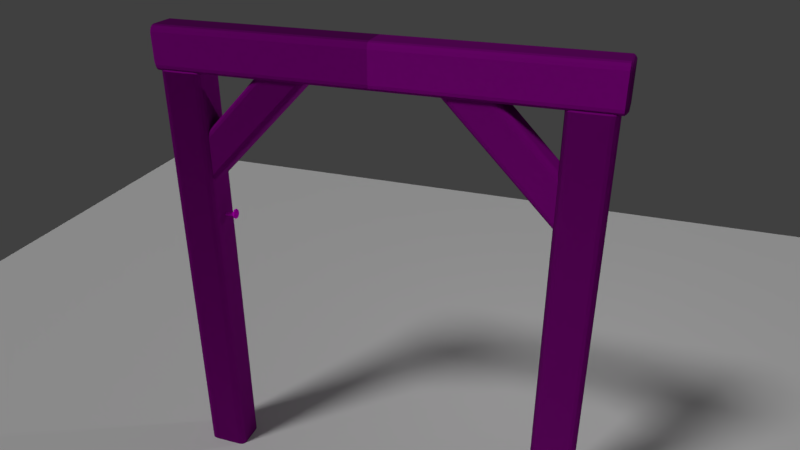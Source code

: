 # Source: beams.blend  (saved by Blender 2.79.0; exported with 4.5.12 LTS)
import bpy
from mathutils import Matrix  # noqa: F401  (used for matrix-valued properties, if any)

bpy.ops.wm.read_factory_settings(use_empty=True)
scene = bpy.context.scene
scene.name = 'Scene'

# ---- collections
col_collection_1 = bpy.data.collections.new('Collection 1'); scene.collection.children.link(col_collection_1)

# ---- images (referenced by path relative to the original .blend; pixels are not part of the script)
import os
ASSET_DIR = os.environ.get("B2B_ASSET_DIR", "")  # directory of the original .blend (textures are referenced by path, not embedded)
HERE = os.path.dirname(os.path.abspath(__file__))  # packed textures are extracted next to this script under _unpacked/

def load_image(name, relpath, width, height, colorspace="sRGB"):
    """Load a texture the original file referenced (path relative to the .blend, or extracted next to this script)."""
    p = next((c for c in (os.path.join(HERE, relpath), os.path.join(ASSET_DIR, relpath)) if relpath and os.path.exists(c)), "")
    if p:
        img = bpy.data.images.load(p, check_existing=True)
        img.name = name
    else:  # same state as the original file: an image datablock whose file is absent (Cycles renders it pink)
        img = bpy.data.images.new(name, width, height)
        img.source = "FILE"
        img.filepath = "//" + (relpath or name)
    img.colorspace_settings.name = colorspace
    return img
img_beams_woodtexture_jpg = load_image('beams_woodTexture.jpg', 'beams_woodTexture.jpg', 1024, 1024, 'sRGB')
img_beams_woodnormalmap_jpg = load_image('beams_woodNormalMap.jpg', 'beams_woodNormalMap.jpg', 1024, 1024, 'Non-Color')
img_beams_grungemap_jpg = load_image('beams_grungeMap.jpg', 'beams_grungeMap.jpg', 1024, 1024, 'Non-Color')
img_nail_metalnormalmap_jpg = load_image('nail_metalNormalMap.jpg', 'nail_metalNormalMap.jpg', 1024, 1024, 'Non-Color')
img_grunge2_jpg = load_image('Grunge2.jpg', 'Grunge2.jpg', 1024, 1024, 'sRGB')
img_nail_metaltexture_jpg = load_image('nail_metalTexture.jpg', 'nail_metalTexture.jpg', 1024, 1024, 'sRGB')
img_nail_rusttexture_jpg = load_image('nail_rustTexture.jpg', 'nail_rustTexture.jpg', 1024, 1024, 'sRGB')

# ---- materials (node trees are filled in below, after node groups)
mat_woodbeams = bpy.data.materials.new('WoodBeams')
mat_woodbeams.alpha_threshold = 0.0
mat_woodbeams.roughness = 0.5
mat_nailmetal = bpy.data.materials.new('NailMetal')
mat_nailmetal.alpha_threshold = 0.0
mat_nailmetal.roughness = 0.5

# ---- material node trees
mat_woodbeams.use_nodes = True; mat_woodbeams.node_tree.nodes.clear()
_N = mat_woodbeams.node_tree.nodes; _L = mat_woodbeams.node_tree.links
n0 = _N.new('ShaderNodeBsdfPrincipled'); n0.name = 'Principled BSDF'; n0.location = (-5, 378)
n0.width = 150
n0.subsurface_method = 'BURLEY'
n0.inputs[2].default_value = 1.0
n0.inputs[3].default_value = 1.45
n0.inputs[9].default_value = (1.0, 1.0, 1.0)
n0.inputs[13].default_value = 0.3
n1 = _N.new('ShaderNodeNormalMap'); n1.name = 'Normal Map'; n1.location = (-234, -66)
n1.inputs[0].default_value = 0.5
n2 = _N.new('ShaderNodeValToRGB'); n2.name = 'ColorRamp'; n2.location = (-244, 743)
while len(n2.color_ramp.elements) > 1: n2.color_ramp.elements.remove(n2.color_ramp.elements[-1])
n2.color_ramp.elements[0].position = 0.0; n2.color_ramp.elements[0].color = (0.0, 0.0, 0.0, 1.0)
_e = n2.color_ramp.elements.new(0.9); _e.color = (1.0, 1.0, 1.0, 1.0)
n3 = _N.new('ShaderNodeTexImage'); n3.name = 'Image Texture'; n3.location = (-523, 404)
n3.width = 140
n3.image = img_beams_woodtexture_jpg
n4 = _N.new('ShaderNodeTexImage'); n4.name = 'Image Texture.001'; n4.location = (-529, -44)
n4.width = 140
n4.image = img_beams_woodnormalmap_jpg
n5 = _N.new('ShaderNodeMixShader'); n5.name = 'Mix Shader'; n5.location = (371, 606)
n6 = _N.new('ShaderNodeOutputMaterial'); n6.name = 'Material Output.001'; n6.location = (699, 526)
n7 = _N.new('ShaderNodeTexImage'); n7.name = 'Image Texture.002'; n7.location = (-520, 742)
n7.width = 140
n7.image = img_beams_grungemap_jpg
_L.new(n3.outputs[0], n0.inputs[0])
_L.new(n1.outputs[0], n0.inputs[5])
_L.new(n4.outputs[0], n1.inputs[1])
_L.new(n7.outputs[0], n2.inputs[0])
_L.new(n2.outputs[0], n5.inputs[0])
_L.new(n0.outputs[0], n5.inputs[2])
_L.new(n5.outputs[0], n6.inputs[0])
n6.is_active_output = True
mat_nailmetal.use_nodes = True; mat_nailmetal.node_tree.nodes.clear()
_N = mat_nailmetal.node_tree.nodes; _L = mat_nailmetal.node_tree.links
n0 = _N.new('ShaderNodeMixShader'); n0.name = 'Mix Shader'; n0.location = (316, 363)
n0.inputs[0].default_value = 0.7
n1 = _N.new('ShaderNodeTexImage'); n1.name = 'Image Texture.001'; n1.location = (-617, -294)
n1.width = 140
n1.image = img_nail_metalnormalmap_jpg
n2 = _N.new('ShaderNodeNormalMap'); n2.name = 'Normal Map'; n2.location = (-342, -328)
n2.inputs[0].default_value = 0.5
n3 = _N.new('ShaderNodeBsdfDiffuse'); n3.name = 'Diffuse BSDF'; n3.location = (-2, 430)
n4 = _N.new('ShaderNodeTexImage'); n4.name = 'Image Texture.002'; n4.location = (-648, 27)
n4.width = 140
n4.image = img_grunge2_jpg
n5 = _N.new('ShaderNodeTexImage'); n5.name = 'Image Texture'; n5.location = (-581, 355)
n5.width = 140
n5.image = img_nail_metaltexture_jpg
n6 = _N.new('ShaderNodeBsdfPrincipled'); n6.name = 'Principled BSDF'; n6.location = (48, 163)
n6.width = 150
n6.subsurface_method = 'BURLEY'
n6.inputs[2].default_value = 0.6
n6.inputs[3].default_value = 1.45
n6.inputs[9].default_value = (1.0, 1.0, 1.0)
n6.inputs[13].default_value = 0.2
n7 = _N.new('ShaderNodeMix'); n7.name = 'Mix'; n7.location = (-303, 275)
n7.data_type = 'RGBA'
n7.blend_type = 'MULTIPLY'
n7.inputs[0].default_value = 0.7
n7.inputs[7].default_value = (0.001308, 0.001308, 0.001308, 1.0)
n8 = _N.new('ShaderNodeValToRGB'); n8.name = 'ColorRamp'; n8.location = (-359, 24)
n8.width = 244
while len(n8.color_ramp.elements) > 1: n8.color_ramp.elements.remove(n8.color_ramp.elements[-1])
n8.color_ramp.elements[0].position = 0.7098; n8.color_ramp.elements[0].color = (0.0, 0.0, 0.0, 1.0)
_e = n8.color_ramp.elements.new(1.0); _e.color = (0.501, 0.501, 0.501, 1.0)
n9 = _N.new('ShaderNodeTexImage'); n9.name = 'Image Texture.004'; n9.location = (-417, 705)
n9.width = 140
n9.image = img_beams_grungemap_jpg
n10 = _N.new('ShaderNodeValToRGB'); n10.name = 'ColorRamp.001'; n10.location = (-126, 691)
while len(n10.color_ramp.elements) > 1: n10.color_ramp.elements.remove(n10.color_ramp.elements[-1])
n10.color_ramp.elements[0].position = 0.3; n10.color_ramp.elements[0].color = (0.0, 0.0, 0.0, 1.0)
_e = n10.color_ramp.elements.new(0.6); _e.color = (1.0, 1.0, 1.0, 1.0)
n11 = _N.new('ShaderNodeMixShader'); n11.name = 'Mix Shader.001'; n11.location = (586, 590)
n12 = _N.new('ShaderNodeOutputMaterial'); n12.name = 'Material Output'; n12.location = (830, 517)
n13 = _N.new('ShaderNodeBsdfPrincipled'); n13.name = 'Principled BSDF.001'; n13.location = (57, 1287)
n13.width = 150
n13.subsurface_method = 'BURLEY'
n13.inputs[2].default_value = 1.0
n13.inputs[3].default_value = 1.45
n13.inputs[9].default_value = (1.0, 1.0, 1.0)
n13.inputs[13].default_value = 0.0
n14 = _N.new('ShaderNodeTexImage'); n14.name = 'Image Texture.003'; n14.location = (-264, 1311)
n14.width = 140
n14.image = img_nail_rusttexture_jpg
_L.new(n6.outputs[0], n0.inputs[2])
_L.new(n2.outputs[0], n6.inputs[5])
_L.new(n1.outputs[0], n2.inputs[1])
_L.new(n4.outputs[0], n8.inputs[0])
_L.new(n0.outputs[0], n11.inputs[2])
_L.new(n3.outputs[0], n0.inputs[1])
_L.new(n8.outputs[0], n3.inputs[0])
_L.new(n5.outputs[0], n7.inputs[6])
_L.new(n7.outputs[2], n6.inputs[0])
_L.new(n8.outputs[0], n6.inputs[1])
_L.new(n11.outputs[0], n12.inputs[0])
_L.new(n13.outputs[0], n11.inputs[1])
_L.new(n14.outputs[0], n13.inputs[0])
_L.new(n10.outputs[0], n11.inputs[0])
_L.new(n9.outputs[0], n10.inputs[0])
n12.is_active_output = True

# ---- world
world_world = bpy.data.worlds.new('World'); scene.world = world_world
world_world.color = (0.05088, 0.05088, 0.05088)
world_world.use_sun_shadow = False
world_world.sun_shadow_jitter_overblur = 0.0
world_world.cycles.sampling_method = 'MANUAL'

# ---- cameras
cam_camera = bpy.data.cameras.new('Camera')
cam_camera.clip_end = 100.0
cam_camera.lens = 30.0
cam_camera.sensor_width = 32.0
cam_camera.sensor_height = 18.0
cam_camera.ortho_scale = 7.314
cam_camera.dof.focus_distance = 0.0

# ---- lights
light_sun = bpy.data.lights.new('Sun', 'SUN')
light_sun.transmission_factor = 0.0
light_sun.angle = 0.1993
light_sun.energy = 1.0
light_sun.shadow_buffer_clip_start = 0.5
light_sun.shadow_soft_size = 0.1
light_sun.shadow_cascade_max_distance = 1000.0
light_lamp = bpy.data.lights.new('Lamp', 'POINT')
light_lamp.transmission_factor = 0.0
light_lamp.cutoff_distance = 30.0
light_lamp.energy = 100.0
light_lamp.shadow_buffer_clip_start = 1.001
light_lamp.shadow_soft_size = 0.1
light_lamp.shadow_maximum_resolution = 0.006
light_lamp.use_absolute_resolution = True

# ---- meshes
me_plane = bpy.data.meshes.new('Plane')
me_plane.from_pydata([(-1.0, -1.0, 0.0), (1.0, -1.0, 0.0), (-1.0, 1.0, 0.0), (1.0, 1.0, 0.0)], [], [(0, 1, 3, 2)])
me_plane.use_remesh_preserve_volume = False
me_plane.use_remesh_preserve_attributes = False
me_plane.use_mirror_vertex_groups = False
me_plane.update()
me_cunurbspath_001 = bpy.data.meshes.new('CUNurbsPath.001')
me_cunurbspath_001.from_pydata([(-1.567, 0.1908, 4.062), (-1.537, 0.1405, 4.062), (-1.537, -0.1405, 4.062), (-1.567, -0.1908, 4.062), (-1.596, -0.2, 4.062), (-1.937, 0.1405, 4.062), (-1.902, 0.1889, 4.074), (-1.922, 0.1684, 4.074), (-1.878, 0.2, 4.062), (-1.931, 0.1398, 4.074), (-1.598, -0.1923, 4.074), (-1.57, -0.1833, 4.074), (-1.541, -0.1342, 4.074), (-1.541, 0.1398, 4.074), (-1.878, -0.2, 4.062), (-1.931, -0.1342, 4.074), (-1.922, -0.1628, 4.074), (-1.57, 0.1889, 4.074), (-1.546, 0.1698, 0.0), (-1.596, -0.2, 0.0), (-1.907, -0.1908, 0.0), (-1.596, 0.2, 0.0), (-1.546, -0.1698, 0.0), (-1.537, 0.1405, 0.0), (-1.567, 0.1908, 0.0), (-1.567, -0.1908, 0.0), (-1.537, -0.1405, 0.0), (-1.928, -0.1698, 0.0), (-1.937, -0.1405, 0.0), (-1.907, 0.1908, 0.0), (-1.878, -0.2, 0.0), (-1.937, 0.1405, 0.0), (-1.928, 0.1698, 0.0), (-1.878, 0.2, 0.0), (-1.596, 0.2, 4.062), (-1.546, 0.1698, 4.062), (-1.546, -0.1698, 4.062), (-1.907, -0.1908, 4.062), (-1.928, -0.1698, 4.062), (-1.937, -0.1405, 4.062), (-1.928, 0.1698, 4.062), (-1.907, 0.1908, 4.062), (-1.902, -0.1833, 4.074), (-1.55, -0.1628, 4.074), (-1.55, 0.1684, 4.074), (-1.598, 0.1979, 4.074), (-1.873, -0.1923, 4.074), (-1.873, 0.1979, 4.074)], [], [(41, 8, 47, 6), (36, 3, 11, 43), (5, 40, 7, 9), (21, 34, 8, 33), (24, 0, 34, 21), (18, 35, 0, 24), (23, 1, 35, 18), (26, 2, 1, 23), (22, 36, 2, 26), (25, 3, 36, 22), (19, 4, 3, 25), (30, 14, 4, 19), (20, 37, 14, 30), (27, 38, 37, 20), (28, 39, 38, 27), (31, 5, 39, 28), (32, 40, 5, 31), (29, 41, 40, 32), (33, 8, 41, 29), (38, 39, 15, 16), (14, 37, 42, 46), (1, 2, 12, 13), (4, 14, 46, 10), (35, 1, 13, 44), (40, 41, 6, 7), (34, 0, 17, 45), (3, 4, 10, 11), (39, 5, 9, 15), (46, 42, 16, 15, 9, 7, 6, 47, 45, 17, 44, 13, 12, 43, 11, 10), (0, 35, 44, 17), (37, 38, 16, 42), (2, 36, 43, 12), (8, 34, 45, 47), (27, 20, 30, 19, 25, 22, 26, 23, 18, 24, 21, 33, 29, 32, 31, 28)])
_uv = me_cunurbspath_001.uv_layers.new(name='UVMap')
_uv.uv.foreach_set('vector', [2.386, 2.128, 2.386, 2.052, 2.386, 2.052, 2.386, 2.128, 2.387, 1.146, 2.386, 1.071, 2.386, 1.071, 2.387, 1.146, 2.387, 0.1654, 2.387, 0.08956, 2.387, 0.08956, 2.387, 0.1654, 0.0002669, 1.736, 2.387, 1.75, 2.386, 2.052, -0.0002618, 2.038, 0.0001038, 1.661, 2.387, 1.674, 2.387, 1.75, 0.0002669, 1.736, -6.345e-05, 1.585, 2.386, 1.599, 2.387, 1.674, 0.0001038, 1.661, -0.0002262, 1.509, 2.386, 1.523, 2.386, 1.599, -6.345e-05, 1.585, 0.0003007, 1.208, 2.387, 1.222, 2.386, 1.523, -0.0002262, 1.509, 0.000138, 1.133, 2.387, 1.146, 2.387, 1.222, 0.0003007, 1.208, -2.919e-05, 1.057, 2.386, 1.071, 2.387, 1.146, 0.000138, 1.133, -0.000192, 0.981, 2.386, 0.9949, 2.386, 1.071, -2.919e-05, 1.057, 0.0003368, 0.6794, 2.387, 0.6933, 2.386, 0.9949, -0.000192, 0.981, 0.0001737, 0.6036, 2.387, 0.6174, 2.387, 0.6933, 0.0003368, 0.6794, 6.301e-06, 0.5278, 2.387, 0.5416, 2.387, 0.6174, 0.0001737, 0.6036, -0.0001562, 0.452, 2.386, 0.4658, 2.387, 0.5416, 6.301e-06, 0.5278, 0.0003708, 0.1515, 2.387, 0.1654, 2.386, 0.4658, -0.0001562, 0.452, 0.0002082, 0.07569, 2.387, 0.08956, 2.387, 0.1654, 0.0003708, 0.1515, 4.096e-05, -0.0001149, 2.387, 0.01375, 2.387, 0.08956, 0.0002082, 0.07569, -0.0002618, 2.038, 2.386, 2.052, 2.386, 2.128, -9.894e-05, 2.114, 2.387, 0.5416, 2.386, 0.4658, 2.386, 0.4658, 2.387, 0.5416, 2.387, 0.6933, 2.387, 0.6174, 2.387, 0.6174, 2.387, 0.6933, 2.386, 1.523, 2.387, 1.222, 2.387, 1.222, 2.386, 1.523, 2.386, 0.9949, 2.387, 0.6933, 2.387, 0.6933, 2.386, 0.9949, 2.386, 1.599, 2.386, 1.523, 2.386, 1.523, 2.386, 1.599, 2.387, 0.08956, 2.387, 0.01375, 2.387, 0.01375, 2.387, 0.08956, 2.387, 1.75, 2.387, 1.674, 2.387, 1.674, 2.387, 1.75, 2.386, 1.071, 2.386, 0.9949, 2.386, 0.9949, 2.386, 1.071, 2.386, 0.4658, 2.387, 0.1654, 2.387, 0.1654, 2.386, 0.4658, 0.3837, -0.07408, 0.3792, -0.0382, 0.3692, -0.01255, 0.3552, -0.001406, 0.2206, -0.001407, 0.2066, -0.01255, 0.1965, -0.0382, 0.1921, -0.07408, 0.1921, -0.4216, 0.1965, -0.4575, 0.2066, -0.4831, 0.2206, -0.4943, 0.3552, -0.4943, 0.3692, -0.4831, 0.3792, -0.4575, 0.3837, -0.4216, 2.387, 1.674, 2.386, 1.599, 2.386, 1.599, 2.387, 1.674, 2.387, 0.6174, 2.387, 0.5416, 2.387, 0.5416, 2.387, 0.6174, 2.387, 1.222, 2.387, 1.146, 2.387, 1.146, 2.387, 1.222, 2.386, 2.052, 2.387, 1.75, 2.387, 1.75, 2.386, 2.052, 0.01484, -0.01255, 0.004781, -0.0382, 0.0003576, -0.07408, 0.0003577, -0.4216, 0.004781, -0.4575, 0.01484, -0.4831, 0.02886, -0.4943, 0.1634, -0.4943, 0.1774, -0.4831, 0.1875, -0.4575, 0.1919, -0.4216, 0.1919, -0.07408, 0.1875, -0.0382, 0.1774, -0.01255, 0.1634, -0.001406, 0.02886, -0.001408])
me_cunurbspath_001.materials.append(mat_woodbeams)
me_cunurbspath_001.use_remesh_preserve_volume = False
me_cunurbspath_001.use_remesh_preserve_attributes = False
me_cunurbspath_001.use_mirror_vertex_groups = False
me_cunurbspath_001.auto_texspace = False
me_cunurbspath_001.update()
me_cunurbspath_002 = bpy.data.meshes.new('CUNurbsPath.002')
me_cunurbspath_002.from_pydata([(-0.7852, -0.1606, 0.621), (-0.7975, -0.1429, 0.6334), (-0.7975, 0.1429, 0.6334), (-0.7852, 0.1606, 0.621), (-0.5841, 0.1606, 0.4169), (-1.85, -0.1429, -0.4044), (-1.85, 0.1429, -0.4044), (-1.838, 0.1606, -0.4169), (-1.821, 0.1684, -0.4344), (-1.654, 0.1684, -0.6035), (-1.637, 0.1606, -0.621), (-1.637, -0.1606, -0.621), (-1.654, -0.1684, -0.6035), (-1.821, -0.1684, -0.4344), (-1.838, -0.1606, -0.4169), (-1.856, -0.1183, -0.399), (-1.856, 0.1183, -0.399), (-1.625, 0.1429, -0.6334), (-1.619, 0.1183, -0.6389), (-1.619, -0.1183, -0.6389), (-1.625, -0.1429, -0.6334), (-0.768, -0.1684, 0.6035), (-0.8028, -0.1183, 0.6389), (-0.8028, 0.1183, 0.6389), (-0.768, 0.1684, 0.6035), (-0.6013, 0.1684, 0.4344), (-0.5718, 0.1429, 0.4044), (-0.5664, 0.1183, 0.399), (-0.5664, -0.1183, 0.399), (-0.5718, -0.1429, 0.4044), (-0.5841, -0.1606, 0.4169), (-0.6013, -0.1684, 0.4344)], [], [(1, 22, 15, 5), (0, 1, 5, 14), (31, 12, 11, 30), (29, 20, 19, 28), (0, 14, 13, 21), (27, 18, 17, 26), (4, 10, 9, 25), (28, 19, 18, 27), (29, 30, 11, 20), (3, 24, 8, 7), (25, 9, 8, 24), (3, 7, 6, 2), (21, 13, 12, 31), (4, 26, 17, 10), (2, 6, 16, 23), (23, 16, 15, 22)])
_uv = me_cunurbspath_002.uv_layers.new(name='UVMap')
_uv.uv.foreach_set('vector', [1.455, 0.01959, 1.455, 0.05294, -0.4553, 0.05294, -0.4553, 0.01959, 1.455, -0.01376, 1.455, 0.01959, -0.4553, 0.01959, -0.4553, -0.01376, 1.455, -0.354, -0.4553, -0.354, -0.4553, -0.3874, 1.455, -0.3874, 1.455, 1.205, -0.4553, 1.205, -0.4553, 1.171, 1.455, 1.171, 1.455, -0.01376, -0.4553, -0.01376, -0.4553, -0.04711, 1.455, -0.04711, 1.455, 0.8656, -0.4553, 0.8656, -0.4553, 0.8323, 1.455, 0.8323, 1.455, 0.7989, -0.4553, 0.7989, -0.4553, 0.7656, 1.455, 0.7656, 1.455, 1.171, -0.4553, 1.171, -0.4553, 0.8656, 1.455, 0.8656, 1.455, 1.205, 1.455, 1.238, -0.4554, 1.238, -0.4553, 1.205, 1.455, 0.4254, 1.455, 0.4587, -0.4553, 0.4587, -0.4553, 0.4254, 1.455, 0.7656, -0.4553, 0.7656, -0.4553, 0.4587, 1.455, 0.4587, 1.455, 0.4254, -0.4553, 0.4254, -0.4553, 0.392, 1.455, 0.392, 1.455, -0.04711, -0.4553, -0.04711, -0.4553, -0.354, 1.455, -0.354, 1.455, 0.7989, 1.455, 0.8323, -0.4553, 0.8323, -0.4553, 0.7989, 1.455, 0.392, -0.4553, 0.392, -0.4553, 0.3587, 1.455, 0.3587, 1.455, 0.3587, -0.4553, 0.3587, -0.4553, 0.05294, 1.455, 0.05294])
me_cunurbspath_002.materials.append(mat_woodbeams)
me_cunurbspath_002.use_remesh_preserve_volume = False
me_cunurbspath_002.use_remesh_preserve_attributes = False
me_cunurbspath_002.use_mirror_vertex_groups = False
me_cunurbspath_002.auto_texspace = False
me_cunurbspath_002.update()
me_cylinder_001 = bpy.data.meshes.new('Cylinder.001')
me_cylinder_001.from_pydata([(-0.01253, -0.00522, 0.2527), (-0.01696, -0.02176, 0.2527), (-0.0335, -0.01733, 0.2527), (-0.1527, -0.03223, -0.1642), (-0.02906, -0.0007893, 0.2527), (-0.04918, -0.06998, -0.1908), (-0.09511, 0.05389, -0.1579), (-0.06788, 0.02099, -0.08249), (-0.04361, 0.009443, 0.07634), (-0.1382, 0.02588, -0.154), (-0.1239, -0.02392, -0.1554), (-0.078, -0.0168, -0.08249), (-0.05121, -0.01893, 0.07634), (-0.09697, -0.06669, -0.159), (-0.0465, -0.05278, -0.1638), (-0.04059, -0.02682, -0.08843), (-0.0231, -0.02646, 0.07294), (-0.004885, -0.02516, -0.1685), (-0.01774, 0.02504, -0.1663), (-0.03046, 0.01097, -0.08843), (-0.01549, 0.001909, 0.07294), (-0.04613, 0.06741, -0.1636), (-0.1074, -0.07775, -0.169), (-0.04341, -0.07775, -0.1759), (0.001856, -0.03223, -0.1808), (0.001856, 0.03214, -0.1808), (-0.04341, 0.07767, -0.1759), (-0.1527, 0.03214, -0.1642), (-0.1074, 0.07767, -0.169), (-0.1475, 0.02893, -0.1802), (-0.1051, -0.06899, -0.1848), (-0.04918, 0.06774, -0.1908), (-0.1068, 0.06774, -0.1846), (-0.01136, -0.02901, -0.1948), (-0.1458, -0.02802, -0.1804), (-0.01136, 0.02893, -0.1948), (-0.06114, -0.04149, -0.1959), (-0.04088, 0.01712, -0.1981), (-0.1194, 0.01712, -0.1897), (-0.093, -0.04016, -0.1925), (-0.04088, -0.01721, -0.1981), (-0.06114, 0.03853, -0.1959), (-0.09528, 0.03853, -0.1923), (-0.1171, -0.01588, -0.1899), (-0.04603, 0.07519, -0.1848), (-0.02024, -0.0009377, 0.2679), (-0.01598, 0.05962, -0.1778), (-0.00263, 0.03134, -0.1895), (0.008375, -4.403e-05, -0.1825), (-0.00263, -0.03143, -0.1895), (-0.1032, 0.07172, -0.161), (-0.01598, -0.05971, -0.1778), (-0.04603, -0.07581, -0.1848), (-0.1479, 0.03058, -0.1564), (-0.07552, -0.08442, -0.1735), (-0.108, -0.07556, -0.1782), (-0.1443, -0.03016, -0.1568), (-0.1346, -0.05971, -0.1651), (-0.1521, -0.03118, -0.1734), (-0.1036, -0.07499, -0.1613), (-0.1594, -4.403e-05, -0.1645), (-0.1526, 0.03134, -0.1734), (-0.043, -0.07151, -0.1677), (-0.1346, 0.05962, -0.1651), (-0.1084, 0.07519, -0.1781), (0.00135, -0.03047, -0.1725), (-0.06765, 0.0648, -0.1608), (-0.04664, 0.02543, -0.08546), (-0.02765, 0.01277, 0.07464), (-0.001863, 0.03037, -0.1719), (-0.04291, 0.0751, -0.1676), (-0.01226, -0.01416, 0.07209), (-0.02617, -0.01044, -0.08991), (-0.07552, 0.08433, -0.1735), (-0.03905, -0.02979, 0.07464), (-0.06182, -0.03126, -0.08546), (-0.1349, 0.003812, -0.1541), (-0.02088, -0.03835, -0.1665), (-0.05444, -0.00286, 0.07719), (-0.08229, 0.004603, -0.08101), (-0.07433, -0.06378, -0.1611), (-0.0546, 0.01527, -0.005466), (-0.04821, -0.03142, -0.1543), (-0.03031, -0.02741, -0.0112), (-0.06364, -0.01848, -0.005466), (-0.04061, -0.01964, 0.185), (-0.02126, 0.006337, -0.0112), (-0.09544, -0.01694, -0.1498), (-0.00706, -0.002799, -0.1678), (-0.1097, -0.0499, -0.1573), (-0.01268, -0.01404, 0.2679), (-0.02578, -0.02161, 0.2679), (-0.01627, -0.02617, 0.1841), (-0.05388, 0.05548, -0.1943), (-0.02417, 0.02437, -0.1975), (-0.02417, -0.02445, -0.1975), (-0.05388, -0.05897, -0.1943), (-0.09972, -0.0574, -0.1893), (-0.134, -0.02288, -0.1857), (-0.1367, 0.02437, -0.1854), (-0.1024, 0.05548, -0.1891), (-0.07767, -0.07573, -0.1887), (-0.02522, -0.05374, -0.1923), (-0.1313, 0.05311, -0.1809), (-0.1532, 0.0002048, -0.1806), (-0.1287, -0.05225, -0.1812), (-0.02522, 0.05311, -0.1923), (-0.0781, 0.07267, -0.1887), (-0.006965, -4.403e-05, -0.1963), (-0.1056, 0.02677, -0.1916), (-0.07764, -0.03864, -0.1946), (-0.05181, -0.02757, -0.1974), (-0.04436, -4.403e-05, -0.1982), (-0.05181, 0.02677, -0.1974), (-0.1163, 0.0002877, -0.1904), (-0.1027, -0.02591, -0.1919), (-0.07821, 0.0353, -0.1945), (-0.03335, -0.008504, 0.2679), (-0.1211, 0.03936, -0.1554), (-0.03407, 0.004776, 0.185), (-0.08092, 0.03059, -0.1526), (-0.009722, -0.001748, 0.1841), (-0.0337, 0.01611, -0.1575), (-0.0323, 0.05092, -0.1646), (-0.0774, 0.08142, -0.183), (-0.02301, -0.01127, 0.2983), (-0.01941, 0.05799, -0.1862), (-0.1521, 0.0009201, -0.1562), (0.003305, -4.403e-05, -0.1917), (-0.1273, -0.05726, -0.1584), (-0.01941, -0.05822, -0.1862), (-0.07399, -0.07926, -0.1647), (-0.07729, -0.08225, -0.183), (-0.01608, -0.05437, -0.1703), (-0.1343, -0.05784, -0.1738), (0.005751, -0.0007327, -0.1731), (-0.1591, 1.817e-05, -0.1742), (-0.01893, 0.05744, -0.1698), (-0.1349, 0.05799, -0.1737), (-0.05419, 0.0292, -0.1566), (-0.03567, 0.01924, -0.008333), (-0.0204, 0.007101, 0.1883), (-0.007424, -0.01545, 0.1877), (-0.01745, -0.01277, -0.01263), (-0.03053, -0.008471, -0.1593), (-0.02994, -0.02849, 0.1883), (-0.04924, -0.03139, -0.008333), (-0.07748, -0.03852, -0.1542), (-0.04291, -0.005941, 0.189), (-0.06746, 0.0006274, -0.004033), (-0.104, 0.0115, -0.1502), (-0.1301, 0.05455, -0.158), (-0.07232, 0.07945, -0.1646), (-0.07818, 0.05749, -0.192), (-0.03536, 0.04328, -0.1961), (-0.02275, -4.403e-05, -0.198), (-0.03536, -0.04422, -0.1961), (-0.0775, -0.06212, -0.1921), (-0.1181, -0.04194, -0.1872), (-0.1396, 0.0003499, -0.1854), (-0.122, 0.04328, -0.1868), (-0.07833, -0.0001647, -0.1964)], [], [(0, 121, 141, 45), (0, 45, 125, 90), (0, 90, 142, 121), (1, 92, 142, 90), (1, 90, 125, 91), (1, 91, 145, 92), (2, 85, 145, 91), (2, 91, 125, 117), (2, 117, 148, 85), (3, 58, 134, 57), (3, 57, 129, 56), (3, 56, 127, 60), (3, 60, 136, 58), (4, 119, 148, 117), (4, 117, 125, 45), (4, 45, 141, 119), (5, 102, 130, 52), (5, 52, 132, 101), (5, 101, 157, 96), (5, 96, 156, 102), (6, 50, 151, 118), (6, 118, 150, 120), (6, 120, 139, 66), (6, 66, 152, 50), (7, 120, 150, 79), (7, 79, 149, 81), (7, 81, 140, 67), (7, 67, 139, 120), (8, 81, 149, 78), (8, 78, 148, 119), (8, 119, 141, 68), (8, 68, 140, 81), (9, 53, 127, 76), (9, 76, 150, 118), (9, 118, 151, 53), (10, 56, 129, 89), (10, 89, 147, 87), (10, 87, 150, 76), (10, 76, 127, 56), (11, 87, 147, 75), (11, 75, 146, 84), (11, 84, 149, 79), (11, 79, 150, 87), (12, 84, 146, 74), (12, 74, 145, 85), (12, 85, 148, 78), (12, 78, 149, 84), (13, 59, 131, 80), (13, 80, 147, 89), (13, 89, 129, 59), (14, 62, 133, 77), (14, 77, 144, 82), (14, 82, 147, 80), (14, 80, 131, 62), (15, 82, 144, 72), (15, 72, 143, 83), (15, 83, 146, 75), (15, 75, 147, 82), (16, 83, 143, 71), (16, 71, 142, 92), (16, 92, 145, 74), (16, 74, 146, 83), (17, 65, 135, 88), (17, 88, 144, 77), (17, 77, 133, 65), (18, 69, 137, 123), (18, 123, 139, 122), (18, 122, 144, 88), (18, 88, 135, 69), (19, 122, 139, 67), (19, 67, 140, 86), (19, 86, 143, 72), (19, 72, 144, 122), (20, 86, 140, 68), (20, 68, 141, 121), (20, 121, 142, 71), (20, 71, 143, 86), (21, 70, 152, 66), (21, 66, 139, 123), (21, 123, 137, 70), (22, 55, 132, 54), (22, 54, 131, 59), (22, 59, 129, 57), (22, 57, 134, 55), (23, 52, 130, 51), (23, 51, 133, 62), (23, 62, 131, 54), (23, 54, 132, 52), (24, 49, 128, 48), (24, 48, 135, 65), (24, 65, 133, 51), (24, 51, 130, 49), (25, 47, 126, 46), (25, 46, 137, 69), (25, 69, 135, 48), (25, 48, 128, 47), (26, 44, 124, 73), (26, 73, 152, 70), (26, 70, 137, 46), (26, 46, 126, 44), (27, 61, 136, 60), (27, 60, 127, 53), (27, 53, 151, 63), (27, 63, 138, 61), (28, 64, 138, 63), (28, 63, 151, 50), (28, 50, 152, 73), (28, 73, 124, 64), (29, 104, 136, 61), (29, 61, 138, 103), (29, 103, 160, 99), (29, 99, 159, 104), (30, 101, 132, 55), (30, 55, 134, 105), (30, 105, 158, 97), (30, 97, 157, 101), (31, 107, 124, 44), (31, 44, 126, 106), (31, 106, 154, 93), (31, 93, 153, 107), (32, 103, 138, 64), (32, 64, 124, 107), (32, 107, 153, 100), (32, 100, 160, 103), (33, 108, 128, 49), (33, 49, 130, 102), (33, 102, 156, 95), (33, 95, 155, 108), (34, 105, 134, 58), (34, 58, 136, 104), (34, 104, 159, 98), (34, 98, 158, 105), (35, 106, 126, 47), (35, 47, 128, 108), (35, 108, 155, 94), (35, 94, 154, 106), (36, 111, 156, 96), (36, 96, 157, 110), (36, 110, 161, 111), (37, 113, 154, 94), (37, 94, 155, 112), (37, 112, 161, 113), (38, 114, 159, 99), (38, 99, 160, 109), (38, 109, 161, 114), (39, 110, 157, 97), (39, 97, 158, 115), (39, 115, 161, 110), (40, 112, 155, 95), (40, 95, 156, 111), (40, 111, 161, 112), (41, 116, 153, 93), (41, 93, 154, 113), (41, 113, 161, 116), (42, 109, 160, 100), (42, 100, 153, 116), (42, 116, 161, 109), (43, 115, 158, 98), (43, 98, 159, 114), (43, 114, 161, 115)])
me_cylinder_001.polygons.foreach_set('use_smooth', [0, 0, 0, 0, 0, 0, 0, 0, 0, 1, 1, 1, 1, 0, 0, 0, 1, 1, 1, 1, 0, 0, 0, 0, 0, 0, 0, 0, 0, 0, 0, 0, 0, 0, 0, 0, 0, 0, 0, 0, 0, 0, 0, 0, 0, 0, 0, 0, 0, 0, 0, 0, 0, 0, 0, 0, 0, 0, 0, 0, 0, 0, 0, 0, 0, 0, 0, 0, 0, 0, 0, 0, 0, 0, 0, 0, 0, 0, 0, 0, 1, 1, 1, 1, 1, 1, 1, 1, 1, 1, 1, 1, 1, 1, 1, 1, 1, 1, 1, 1, 1, 1, 1, 1, 1, 1, 1, 1, 1, 1, 1, 1, 1, 1, 1, 1, 1, 1, 1, 1, 1, 1, 1, 1, 1, 1, 1, 1, 1, 1, 1, 1, 1, 1, 1, 1, 1, 1, 1, 1, 1, 1, 1, 1, 1, 1, 1, 1, 1, 1, 1, 1, 1, 1, 1, 1, 1, 1, 1, 1])
_uv = me_cylinder_001.uv_layers.new(name='UVMap')
_uv.uv.foreach_set('vector', [0.9343, 0.2986, 0.8416, 0.3346, 0.8434, 0.3035, 0.9507, 0.2737, 0.9343, 0.2986, 0.9507, 0.2737, 0.9957, 0.242, 0.9612, 0.3048, 0.9343, 0.2986, 0.9612, 0.3048, 0.8512, 0.3627, 0.8416, 0.3346, 0.9334, 0.1877, 0.84, 0.1553, 0.8491, 0.1269, 0.9601, 0.1805, 0.9334, 0.1877, 0.9601, 0.1805, 0.9957, 0.242, 0.9502, 0.212, 0.9334, 0.1877, 0.9502, 0.212, 0.8424, 0.1864, 0.84, 0.1553, 0.9278, 0.2247, 0.8354, 0.215, 0.8424, 0.1864, 0.9502, 0.212, 0.9278, 0.2247, 0.9502, 0.212, 0.9957, 0.242, 0.9472, 0.2429, 0.9278, 0.2247, 0.9472, 0.2429, 0.8402, 0.245, 0.8354, 0.215, 0.1027, 0.3037, 0.1177, 0.3164, 0.09067, 0.3912, 0.07432, 0.3838, 0.1027, 0.3037, 0.07432, 0.3838, 0.05316, 0.3822, 0.08165, 0.2876, 0.1027, 0.3037, 0.08165, 0.2876, 0.126, 0.2075, 0.1415, 0.235, 0.1027, 0.3037, 0.1415, 0.235, 0.1542, 0.2544, 0.1177, 0.3164, 0.9282, 0.2619, 0.8359, 0.2751, 0.8402, 0.245, 0.9472, 0.2429, 0.9282, 0.2619, 0.9472, 0.2429, 0.9957, 0.242, 0.9507, 0.2737, 0.9282, 0.2619, 0.9507, 0.2737, 0.8434, 0.3035, 0.8359, 0.2751, 0.1152, 0.6434, 0.1444, 0.7218, 0.1279, 0.741, 0.09894, 0.6542, 0.1152, 0.6434, 0.09894, 0.6542, 0.08373, 0.5669, 0.09984, 0.5633, 0.1152, 0.6434, 0.09984, 0.5633, 0.1268, 0.5569, 0.1386, 0.6285, 0.1152, 0.6434, 0.1386, 0.6285, 0.17, 0.692, 0.1444, 0.7218, 0.3208, 8.277e-05, 0.3189, 0.09661, 0.2448, 0.1096, 0.2185, 0.0399, 0.07736, 0.3916, 0.07014, 0.4687, 5.82e-05, 0.5205, 0.01472, 0.3457, 0.07736, 0.3916, 0.01472, 0.3457, 0.08891, 0.2274, 0.1095, 0.3285, 0.3208, 8.277e-05, 0.4185, 0.05554, 0.3938, 0.1167, 0.3189, 0.09661, 0.4285, 0.3056, 0.3398, 0.318, 0.3252, 0.2577, 0.4268, 0.2531, 0.4285, 0.3056, 0.4268, 0.2531, 0.5501, 0.2506, 0.5508, 0.2952, 0.4285, 0.3056, 0.5508, 0.2952, 0.5521, 0.3393, 0.4325, 0.3573, 0.4285, 0.3056, 0.4325, 0.3573, 0.3354, 0.381, 0.3398, 0.318, 0.6763, 0.2855, 0.5508, 0.2952, 0.5501, 0.2506, 0.6757, 0.2482, 0.6763, 0.2855, 0.6757, 0.2482, 0.8402, 0.245, 0.8359, 0.2751, 0.6763, 0.2855, 0.8359, 0.2751, 0.8434, 0.3035, 0.6774, 0.3224, 0.6763, 0.2855, 0.6774, 0.3224, 0.5521, 0.3393, 0.5508, 0.2952, 0.1663, 0.1106, 0.1815, 0.1496, 0.126, 0.2075, 0.09841, 0.148, 0.08024, 0.5168, 0.06949, 0.5631, 5.82e-05, 0.5205, 0.07014, 0.4687, 0.1663, 0.1106, 0.2185, 0.0399, 0.2448, 0.1096, 0.1815, 0.1496, 0.02796, 0.2489, 0.08165, 0.2876, 0.05316, 0.3822, 8.277e-05, 0.3894, 0.06767, 0.6346, 0.09153, 0.6994, 0.06857, 0.8107, 0.00851, 0.6815, 0.06767, 0.6346, 0.00851, 0.6815, 5.82e-05, 0.5205, 0.06949, 0.5631, 0.02796, 0.2489, 0.09841, 0.148, 0.126, 0.2075, 0.08165, 0.2876, 0.4274, 0.2005, 0.3385, 0.197, 0.3327, 0.134, 0.4304, 0.1485, 0.4274, 0.2005, 0.4304, 0.1485, 0.5506, 0.1618, 0.55, 0.2061, 0.4274, 0.2005, 0.55, 0.2061, 0.5501, 0.2506, 0.4268, 0.2531, 0.4274, 0.2005, 0.4268, 0.2531, 0.3252, 0.2577, 0.3385, 0.197, 0.6757, 0.2109, 0.55, 0.2061, 0.5506, 0.1618, 0.6761, 0.1739, 0.6757, 0.2109, 0.6761, 0.1739, 0.8424, 0.1864, 0.8354, 0.215, 0.6757, 0.2109, 0.8354, 0.215, 0.8402, 0.245, 0.6757, 0.2482, 0.6757, 0.2109, 0.6757, 0.2482, 0.5501, 0.2506, 0.55, 0.2061, 0.01319, 0.487, 0.04087, 0.4791, 0.04283, 0.5824, 8.289e-05, 0.5926, 0.1177, 0.7285, 0.1277, 0.781, 0.06857, 0.8107, 0.09153, 0.6994, 0.01319, 0.487, 8.277e-05, 0.3894, 0.05316, 0.3822, 0.04087, 0.4791, 0.01791, 0.7339, 0.06263, 0.687, 0.09866, 0.7853, 0.07492, 0.8499, 0.1582, 0.8517, 0.2122, 0.8977, 0.2288, 0.9999, 0.1397, 0.9278, 0.1582, 0.8517, 0.1397, 0.9278, 0.06857, 0.8107, 0.1277, 0.781, 0.01791, 0.7339, 8.289e-05, 0.5926, 0.04283, 0.5824, 0.06263, 0.687, 0.4355, 0.09789, 0.3521, 0.07602, 0.3529, 0.01034, 0.442, 0.04957, 0.4355, 0.09789, 0.442, 0.04957, 0.5556, 0.07491, 0.5525, 0.118, 0.4355, 0.09789, 0.5525, 0.118, 0.5506, 0.1618, 0.4304, 0.1485, 0.4355, 0.09789, 0.4304, 0.1485, 0.3327, 0.134, 0.3521, 0.07602, 0.6775, 0.1371, 0.5525, 0.118, 0.5556, 0.07491, 0.6798, 0.1006, 0.6775, 0.1371, 0.6798, 0.1006, 0.8491, 0.1269, 0.84, 0.1553, 0.6775, 0.1371, 0.84, 0.1553, 0.8424, 0.1864, 0.6761, 0.1739, 0.6775, 0.1371, 0.6761, 0.1739, 0.5506, 0.1618, 0.5525, 0.118, 0.13, 0.9053, 0.1444, 0.8736, 0.2024, 0.9726, 0.1622, 0.9999, 0.2558, 0.9127, 0.2925, 0.9781, 0.2288, 0.9999, 0.2122, 0.8977, 0.13, 0.9053, 0.07492, 0.8499, 0.09866, 0.7853, 0.1444, 0.8736, 0.6214, 0.2458, 0.585, 0.3116, 0.5227, 0.2223, 0.5376, 0.1534, 0.1996, 0.1582, 0.1559, 0.2384, 0.08891, 0.2274, 0.1637, 0.1031, 0.1996, 0.1582, 0.1637, 0.1031, 0.2365, 5.82e-05, 0.2682, 0.08613, 0.6214, 0.2458, 0.6852, 0.3751, 0.6506, 0.4292, 0.585, 0.3116, 0.4384, 0.4075, 0.3562, 0.4381, 0.3354, 0.381, 0.4325, 0.3573, 0.4384, 0.4075, 0.4325, 0.3573, 0.5521, 0.3393, 0.5548, 0.3831, 0.4384, 0.4075, 0.5548, 0.3831, 0.5586, 0.426, 0.4455, 0.4556, 0.4384, 0.4075, 0.4455, 0.4556, 0.3586, 0.5032, 0.3562, 0.4381, 0.6794, 0.3592, 0.5548, 0.3831, 0.5521, 0.3393, 0.6774, 0.3224, 0.6794, 0.3592, 0.6774, 0.3224, 0.8434, 0.3035, 0.8416, 0.3346, 0.6794, 0.3592, 0.8416, 0.3346, 0.8512, 0.3627, 0.6823, 0.3955, 0.6794, 0.3592, 0.6823, 0.3955, 0.5586, 0.426, 0.5548, 0.3831, 0.4701, 0.127, 0.4599, 0.1609, 0.3938, 0.1167, 0.4185, 0.05554, 0.1413, 0.2964, 0.1095, 0.3285, 0.08891, 0.2274, 0.1559, 0.2384, 0.4701, 0.127, 0.5376, 0.1534, 0.5227, 0.2223, 0.4599, 0.1609, 0.06045, 0.4766, 0.07937, 0.478, 0.08373, 0.5669, 0.06484, 0.5743, 0.06045, 0.4766, 0.06484, 0.5743, 0.04283, 0.5824, 0.04087, 0.4791, 0.06045, 0.4766, 0.04087, 0.4791, 0.05316, 0.3822, 0.07432, 0.3838, 0.06045, 0.4766, 0.07432, 0.3838, 0.09067, 0.3912, 0.07937, 0.478, 0.08182, 0.6678, 0.09894, 0.6542, 0.1279, 0.741, 0.112, 0.7597, 0.08182, 0.6678, 0.112, 0.7597, 0.09866, 0.7853, 0.06263, 0.687, 0.08182, 0.6678, 0.06263, 0.687, 0.04283, 0.5824, 0.06484, 0.5743, 0.08182, 0.6678, 0.06484, 0.5743, 0.08373, 0.5669, 0.09894, 0.6542, 0.1594, 0.8497, 0.1769, 0.8229, 0.2484, 0.9063, 0.2278, 0.9454, 0.1594, 0.8497, 0.2278, 0.9454, 0.2024, 0.9726, 0.1444, 0.8736, 0.1594, 0.8497, 0.1444, 0.8736, 0.09866, 0.7853, 0.112, 0.7597, 0.1594, 0.8497, 0.112, 0.7597, 0.1279, 0.741, 0.1769, 0.8229, 0.5648, 0.3398, 0.5437, 0.3634, 0.4948, 0.2731, 0.5107, 0.2505, 0.5648, 0.3398, 0.5107, 0.2505, 0.5227, 0.2223, 0.585, 0.3116, 0.5648, 0.3398, 0.585, 0.3116, 0.6506, 0.4292, 0.6247, 0.462, 0.5648, 0.3398, 0.6247, 0.462, 0.5934, 0.4898, 0.5437, 0.3634, 0.4486, 0.1867, 0.4366, 0.2138, 0.3751, 0.1792, 0.3824, 0.1492, 0.4486, 0.1867, 0.3824, 0.1492, 0.3938, 0.1167, 0.4599, 0.1609, 0.4486, 0.1867, 0.4599, 0.1609, 0.5227, 0.2223, 0.5107, 0.2505, 0.4486, 0.1867, 0.5107, 0.2505, 0.4948, 0.2731, 0.4366, 0.2138, 0.1907, 0.1757, 0.1986, 0.2005, 0.1542, 0.2544, 0.1415, 0.235, 0.1907, 0.1757, 0.1415, 0.235, 0.126, 0.2075, 0.1815, 0.1496, 0.1907, 0.1757, 0.1815, 0.1496, 0.2448, 0.1096, 0.2516, 0.1405, 0.1907, 0.1757, 0.2516, 0.1405, 0.2538, 0.1668, 0.1986, 0.2005, 0.3165, 0.1341, 0.314, 0.1627, 0.2538, 0.1668, 0.2516, 0.1405, 0.3165, 0.1341, 0.2516, 0.1405, 0.2448, 0.1096, 0.3189, 0.09661, 0.3165, 0.1341, 0.3189, 0.09661, 0.3938, 0.1167, 0.3824, 0.1492, 0.3165, 0.1341, 0.3824, 0.1492, 0.3751, 0.1792, 0.314, 0.1627, 0.2063, 0.2225, 0.1648, 0.2706, 0.1542, 0.2544, 0.1986, 0.2005, 0.2063, 0.2225, 0.1986, 0.2005, 0.2538, 0.1668, 0.257, 0.1934, 0.2063, 0.2225, 0.257, 0.1934, 0.2629, 0.2354, 0.2179, 0.2544, 0.2063, 0.2225, 0.2179, 0.2544, 0.1828, 0.2989, 0.1648, 0.2706, 0.09765, 0.4828, 0.09984, 0.5633, 0.08373, 0.5669, 0.07937, 0.478, 0.09765, 0.4828, 0.07937, 0.478, 0.09067, 0.3912, 0.1094, 0.4029, 0.09765, 0.4828, 0.1094, 0.4029, 0.138, 0.4194, 0.1237, 0.488, 0.09765, 0.4828, 0.1237, 0.488, 0.1268, 0.5569, 0.09984, 0.5633, 0.4265, 0.2431, 0.3689, 0.2097, 0.3751, 0.1792, 0.4366, 0.2138, 0.4265, 0.2431, 0.4366, 0.2138, 0.4948, 0.2731, 0.4786, 0.2976, 0.4265, 0.2431, 0.4786, 0.2976, 0.4532, 0.3357, 0.412, 0.2834, 0.4265, 0.2431, 0.412, 0.2834, 0.3597, 0.2565, 0.3689, 0.2097, 0.312, 0.1916, 0.257, 0.1934, 0.2538, 0.1668, 0.314, 0.1627, 0.312, 0.1916, 0.314, 0.1627, 0.3751, 0.1792, 0.3689, 0.2097, 0.312, 0.1916, 0.3689, 0.2097, 0.3597, 0.2565, 0.31, 0.2326, 0.312, 0.1916, 0.31, 0.2326, 0.2629, 0.2354, 0.257, 0.1934, 0.1932, 0.7915, 0.266, 0.8587, 0.2484, 0.9063, 0.1769, 0.8229, 0.1932, 0.7915, 0.1769, 0.8229, 0.1279, 0.741, 0.1444, 0.7218, 0.1932, 0.7915, 0.1444, 0.7218, 0.17, 0.692, 0.2143, 0.7473, 0.1932, 0.7915, 0.2143, 0.7473, 0.2845, 0.7848, 0.266, 0.8587, 0.1329, 0.3304, 0.1094, 0.4029, 0.09067, 0.3912, 0.1177, 0.3164, 0.1329, 0.3304, 0.1177, 0.3164, 0.1542, 0.2544, 0.1648, 0.2706, 0.1329, 0.3304, 0.1648, 0.2706, 0.1828, 0.2989, 0.1543, 0.3514, 0.1329, 0.3304, 0.1543, 0.3514, 0.138, 0.4194, 0.1094, 0.4029, 0.5193, 0.3843, 0.4786, 0.2976, 0.4948, 0.2731, 0.5437, 0.3634, 0.5193, 0.3843, 0.5437, 0.3634, 0.5934, 0.4898, 0.5565, 0.5113, 0.5193, 0.3843, 0.5565, 0.5113, 0.5002, 0.5291, 0.4849, 0.411, 0.5193, 0.3843, 0.4849, 0.411, 0.4532, 0.3357, 0.4786, 0.2976, 0.1772, 0.6011, 0.2151, 0.6328, 0.17, 0.692, 0.1386, 0.6285, 0.1772, 0.6011, 0.1386, 0.6285, 0.1268, 0.5569, 0.1783, 0.5404, 0.1772, 0.6011, 0.1783, 0.5404, 0.2917, 0.4883, 0.2151, 0.6328, 0.4349, 0.4458, 0.4041, 0.3965, 0.4532, 0.3357, 0.4849, 0.411, 0.4349, 0.4458, 0.4849, 0.411, 0.5002, 0.5291, 0.4186, 0.533, 0.4349, 0.4458, 0.4186, 0.533, 0.2917, 0.4883, 0.4041, 0.3965, 0.2359, 0.3064, 0.2157, 0.3543, 0.1828, 0.2989, 0.2179, 0.2544, 0.2359, 0.3064, 0.2179, 0.2544, 0.2629, 0.2354, 0.2737, 0.3115, 0.2359, 0.3064, 0.2737, 0.3115, 0.2917, 0.4883, 0.2157, 0.3543, 0.1632, 0.4911, 0.1783, 0.5404, 0.1268, 0.5569, 0.1237, 0.488, 0.1632, 0.4911, 0.1237, 0.488, 0.138, 0.4194, 0.1852, 0.4421, 0.1632, 0.4911, 0.1852, 0.4421, 0.2917, 0.4883, 0.1783, 0.5404, 0.243, 0.683, 0.2991, 0.6734, 0.2845, 0.7848, 0.2143, 0.7473, 0.243, 0.683, 0.2143, 0.7473, 0.17, 0.692, 0.2151, 0.6328, 0.243, 0.683, 0.2151, 0.6328, 0.2917, 0.4883, 0.2991, 0.6734, 0.3866, 0.3398, 0.3415, 0.3329, 0.3597, 0.2565, 0.412, 0.2834, 0.3866, 0.3398, 0.412, 0.2834, 0.4532, 0.3357, 0.4041, 0.3965, 0.3866, 0.3398, 0.4041, 0.3965, 0.2917, 0.4883, 0.3415, 0.3329, 0.3079, 0.2936, 0.2737, 0.3115, 0.2629, 0.2354, 0.31, 0.2326, 0.3079, 0.2936, 0.31, 0.2326, 0.3597, 0.2565, 0.3415, 0.3329, 0.3079, 0.2936, 0.3415, 0.3329, 0.2917, 0.4883, 0.2737, 0.3115, 0.186, 0.3831, 0.1852, 0.4421, 0.138, 0.4194, 0.1543, 0.3514, 0.186, 0.3831, 0.1543, 0.3514, 0.1828, 0.2989, 0.2157, 0.3543, 0.186, 0.3831, 0.2157, 0.3543, 0.2917, 0.4883, 0.1852, 0.4421])
me_cylinder_001.materials.append(mat_nailmetal)
me_cylinder_001.use_remesh_preserve_volume = False
me_cylinder_001.use_remesh_preserve_attributes = False
me_cylinder_001.use_mirror_vertex_groups = False
me_cylinder_001.update()
me_cunurbspath_000 = bpy.data.meshes.new('CUNurbsPath.000')
me_cunurbspath_000.from_pydata([(-1.565, 0.1999, 1.934), (-1.535, 0.1471, 1.934), (-1.535, -0.1479, 1.934), (-1.565, -0.2007, 1.934), (-1.594, -0.2104, 1.934), (-1.935, 0.1471, 1.934), (-1.897, 0.1879, 1.947), (-1.917, 0.1672, 1.947), (-1.876, 0.2096, 1.934), (-1.925, 0.1384, 1.947), (-1.598, -0.1962, 1.947), (-1.571, -0.1871, 1.947), (-1.542, -0.1377, 1.947), (-1.542, 0.1384, 1.947), (-1.876, -0.2104, 1.934), (-1.925, -0.1377, 1.947), (-1.917, -0.1665, 1.947), (-1.571, 0.1879, 1.947), (-1.544, 0.1779, 0.0004086), (-1.594, -0.2104, 0.0004086), (-1.905, -0.2007, 0.0004086), (-1.594, 0.2096, 0.0004086), (-1.544, -0.1786, 0.0004086), (-1.535, 0.1471, 0.0004086), (-1.565, 0.1999, 0.0004086), (-1.565, -0.2007, 0.0004086), (-1.535, -0.1479, 0.0004086), (-1.926, -0.1786, 0.0004086), (-1.935, -0.1479, 0.0004086), (-1.905, 0.1999, 0.0004086), (-1.876, -0.2104, 0.0004086), (-1.935, 0.1471, 0.0004086), (-1.926, 0.1779, 0.0004086), (-1.876, 0.2096, 0.0004086), (-1.594, 0.2096, 1.934), (-1.544, 0.1779, 1.934), (-1.544, -0.1786, 1.934), (-1.905, -0.2007, 1.934), (-1.926, -0.1786, 1.934), (-1.935, -0.1479, 1.934), (-1.926, 0.1779, 1.934), (-1.905, 0.1999, 1.934), (-1.897, -0.1871, 1.947), (-1.551, -0.1665, 1.947), (-1.551, 0.1672, 1.947), (-1.598, 0.1969, 1.947), (-1.869, -0.1962, 1.947), (-1.869, 0.1969, 1.947), (-1.88, 0.1691, 1.962), (-1.898, 0.1505, 1.962), (-1.906, 0.1246, 1.962), (-1.612, -0.1766, 1.962), (-1.587, -0.1684, 1.962), (-1.561, -0.1239, 1.962), (-1.561, 0.1246, 1.962), (-1.906, -0.1239, 1.962), (-1.898, -0.1498, 1.962), (-1.587, 0.1691, 1.962), (-1.88, -0.1684, 1.962), (-1.569, -0.1498, 1.962), (-1.569, 0.1505, 1.962), (-1.612, 0.1773, 1.962), (-1.855, -0.1766, 1.962), (-1.855, 0.1773, 1.962)], [], [(41, 8, 47, 6), (36, 3, 11, 43), (5, 40, 7, 9), (21, 34, 8, 33), (24, 0, 34, 21), (18, 35, 0, 24), (23, 1, 35, 18), (26, 2, 1, 23), (22, 36, 2, 26), (25, 3, 36, 22), (19, 4, 3, 25), (30, 14, 4, 19), (20, 37, 14, 30), (27, 38, 37, 20), (28, 39, 38, 27), (31, 5, 39, 28), (32, 40, 5, 31), (29, 41, 40, 32), (33, 8, 41, 29), (38, 39, 15, 16), (14, 37, 42, 46), (1, 2, 12, 13), (4, 14, 46, 10), (35, 1, 13, 44), (40, 41, 6, 7), (34, 0, 17, 45), (3, 4, 10, 11), (39, 5, 9, 15), (9, 7, 49, 50), (0, 35, 44, 17), (37, 38, 16, 42), (2, 36, 43, 12), (8, 34, 45, 47), (62, 58, 56, 55, 50, 49, 48, 63, 61, 57, 60, 54, 53, 59, 52, 51), (16, 15, 55, 56), (46, 42, 58, 62), (11, 10, 51, 52), (17, 44, 60, 57), (13, 12, 53, 54), (45, 17, 57, 61), (10, 46, 62, 51), (42, 16, 56, 58), (43, 11, 52, 59), (12, 43, 59, 53), (47, 45, 61, 63), (6, 47, 63, 48), (7, 6, 48, 49), (15, 9, 50, 55), (44, 13, 54, 60)])
_uv = me_cunurbspath_000.uv_layers.new(name='UVMap')
_uv.uv.foreach_set('vector', [0.1305, -0.4193, 0.1218, -0.3866, 0.1332, -0.3788, 0.1414, -0.4101, 0.4706, -0.01403, 0.4905, -0.0374, 0.4783, -0.04419, 0.4597, -0.02181, 0.178, -0.4528, 0.1503, -0.4427, 0.1599, -0.4325, 0.1858, -0.4422, 0.0002669, 1.736, 2.387, 1.75, 2.386, 2.052, -0.0002618, 2.038, 0.0001038, 1.661, 2.387, 1.674, 2.387, 1.75, 0.0002669, 1.736, -6.345e-05, 1.585, 2.386, 1.599, 2.387, 1.674, 0.0001038, 1.661, -0.0002262, 1.509, 2.386, 1.523, 2.386, 1.599, -6.345e-05, 1.585, 0.0003007, 1.208, 2.387, 1.222, 2.386, 1.523, -0.0002262, 1.509, 0.000138, 1.133, 2.387, 1.146, 2.387, 1.222, 0.0003007, 1.208, -2.919e-05, 1.057, 2.386, 1.071, 2.387, 1.146, 0.000138, 1.133, -0.000192, 0.981, 2.386, 0.9949, 2.386, 1.071, -2.919e-05, 1.057, 0.0003368, 0.6794, 2.387, 0.6933, 2.386, 0.9949, -0.000192, 0.981, 0.0001737, 0.6036, 2.387, 0.6174, 2.387, 0.6933, 0.0003368, 0.6794, 6.301e-06, 0.5278, 2.387, 0.5416, 2.387, 0.6174, 0.0001737, 0.6036, -0.0001562, 0.452, 2.386, 0.4658, 2.387, 0.5416, 6.301e-06, 0.5278, 0.0003708, 0.1515, 2.387, 0.1654, 2.386, 0.4658, -0.0001562, 0.452, 0.0002082, 0.07569, 2.387, 0.08956, 2.387, 0.1654, 0.0003708, 0.1515, 4.096e-05, -0.0001149, 2.387, 0.01375, 2.387, 0.08956, 0.0002082, 0.07569, -0.0002618, 2.038, 2.386, 2.052, 2.386, 2.128, -9.894e-05, 2.114, 0.4706, -0.4427, 0.443, -0.4528, 0.4339, -0.4422, 0.4597, -0.4325, 0.4992, -0.3866, 0.4905, -0.4193, 0.4783, -0.4101, 0.4864, -0.3788, 0.178, -0.003879, 0.443, -0.003879, 0.4339, -0.01208, 0.1858, -0.01208, 0.4992, -0.07008, 0.4992, -0.3866, 0.4864, -0.3788, 0.4864, -0.0755, 0.1503, -0.01403, 0.178, -0.003879, 0.1858, -0.01208, 0.1599, -0.02181, 0.1503, -0.4427, 0.1305, -0.4193, 0.1414, -0.4101, 0.1599, -0.4325, 0.1218, -0.07008, 0.1305, -0.0374, 0.1414, -0.04419, 0.1332, -0.0755, 0.4905, -0.0374, 0.4992, -0.07008, 0.4864, -0.0755, 0.4783, -0.04419, 0.443, -0.4528, 0.178, -0.4528, 0.1858, -0.4422, 0.4339, -0.4422, 0.1858, -0.4422, 0.1599, -0.4325, 0.1749, -0.412, 0.1982, -0.4207, 0.1305, -0.0374, 0.1503, -0.01403, 0.1599, -0.02181, 0.1414, -0.04419, 0.4905, -0.4193, 0.4706, -0.4427, 0.4597, -0.4325, 0.4783, -0.4101, 0.443, -0.003879, 0.4706, -0.01403, 0.4597, -0.02181, 0.4339, -0.01208, 0.1218, -0.3866, 0.1218, -0.07008, 0.1332, -0.0755, 0.1332, -0.3788, 0.4688, -0.3636, 0.4614, -0.3918, 0.4447, -0.412, 0.4215, -0.4207, 0.1982, -0.4207, 0.1749, -0.412, 0.1582, -0.3918, 0.1509, -0.3636, 0.1509, -0.09065, 0.1582, -0.06247, 0.1749, -0.04232, 0.1982, -0.03357, 0.4215, -0.03357, 0.4447, -0.04232, 0.4614, -0.06247, 0.4688, -0.09065, 0.4597, -0.4325, 0.4339, -0.4422, 0.4215, -0.4207, 0.4447, -0.412, 0.4864, -0.3788, 0.4783, -0.4101, 0.4614, -0.3918, 0.4688, -0.3636, 0.4783, -0.04419, 0.4864, -0.0755, 0.4688, -0.09065, 0.4614, -0.06247, 0.1414, -0.04419, 0.1599, -0.02181, 0.1749, -0.04232, 0.1582, -0.06247, 0.1858, -0.01208, 0.4339, -0.01208, 0.4215, -0.03357, 0.1982, -0.03357, 0.1332, -0.0755, 0.1414, -0.04419, 0.1582, -0.06247, 0.1509, -0.09065, 0.4864, -0.0755, 0.4864, -0.3788, 0.4688, -0.3636, 0.4688, -0.09065, 0.4783, -0.4101, 0.4597, -0.4325, 0.4447, -0.412, 0.4614, -0.3918, 0.4597, -0.02181, 0.4783, -0.04419, 0.4614, -0.06247, 0.4447, -0.04232, 0.4339, -0.01208, 0.4597, -0.02181, 0.4447, -0.04232, 0.4215, -0.03357, 0.1332, -0.3788, 0.1332, -0.0755, 0.1509, -0.09065, 0.1509, -0.3636, 0.1414, -0.4101, 0.1332, -0.3788, 0.1509, -0.3636, 0.1582, -0.3918, 0.1599, -0.4325, 0.1414, -0.4101, 0.1582, -0.3918, 0.1749, -0.412, 0.4339, -0.4422, 0.1858, -0.4422, 0.1982, -0.4207, 0.4215, -0.4207, 0.1599, -0.02181, 0.1858, -0.01208, 0.1982, -0.03357, 0.1749, -0.04232])
me_cunurbspath_000.materials.append(mat_woodbeams)
me_cunurbspath_000.use_remesh_preserve_volume = False
me_cunurbspath_000.use_remesh_preserve_attributes = False
me_cunurbspath_000.use_mirror_vertex_groups = False
me_cunurbspath_000.auto_texspace = False
me_cunurbspath_000.update()

# ---- curves / text
cu_plane = bpy.data.curves.new('Plane', 'CURVE')
cu_plane.dimensions = '3D'
_sp = cu_plane.splines.new('POLY'); _sp.points.add(15)
_sp.points.foreach_set('co', [-0.7051, 1.0, 0.0, 0.0, -0.8507, 0.9538, 1.435e-09, 0.0, -0.9548, 0.8488, 2.871e-09, 0.0, -1.0, 0.7024, 4.067e-09, 0.0, -1.0, -0.7024, 4.067e-09, 0.0, -0.9548, -0.8488, 2.871e-09, 0.0, -0.8507, -0.9538, 1.435e-09, 0.0, -0.7051, -1.0, 0.0, 0.0, 0.7051, -1.0, 0.0, 0.0, 0.8507, -0.9538, 1.435e-09, 0.0, 0.9548, -0.8488, 2.871e-09, 0.0, 1.0, -0.7024, 4.067e-09, 0.0, 1.0, 0.7024, 4.067e-09, 0.0, 0.9548, 0.8488, 2.871e-09, 0.0, 0.8507, 0.9538, 1.435e-09, 0.0, 0.7051, 1.0, 0.0, 0.0])
_sp.order_v = 0
_sp.resolution_v = 0
_sp.use_cyclic_u = True
_sp.use_smooth = False
cu_plane.use_path_clamp = True
cu_plane.bevel_resolution = 0
cu_plane.fill_mode = 'HALF'
cu_plane_002 = bpy.data.curves.new('Plane.002', 'CURVE')
cu_plane_002.dimensions = '3D'
_sp = cu_plane_002.splines.new('POLY'); _sp.points.add(15)
_sp.points.foreach_set('co', [-0.7051, 1.0, 0.0, 0.0, -0.8507, 0.9538, 1.435e-09, 0.0, -0.9548, 0.8488, 2.871e-09, 0.0, -1.0, 0.7024, 4.067e-09, 0.0, -1.0, -0.7024, 4.067e-09, 0.0, -0.9548, -0.8488, 2.871e-09, 0.0, -0.8507, -0.9538, 1.435e-09, 0.0, -0.7051, -1.0, 0.0, 0.0, 0.7051, -1.0, 0.0, 0.0, 0.8507, -0.9538, 1.435e-09, 0.0, 0.9548, -0.8488, 2.871e-09, 0.0, 1.0, -0.7024, 4.067e-09, 0.0, 1.0, 0.7024, 4.067e-09, 0.0, 0.9548, 0.8488, 2.871e-09, 0.0, 0.8507, 0.9538, 1.435e-09, 0.0, 0.7051, 1.0, 0.0, 0.0])
_sp.order_v = 0
_sp.resolution_v = 0
_sp.use_cyclic_u = True
_sp.use_smooth = False
cu_plane_002.use_path_clamp = True
cu_plane_002.bevel_resolution = 0
cu_plane_002.fill_mode = 'HALF'

# ---- objects
ob_sun = bpy.data.objects.new('Sun', light_sun)
ob_plane = bpy.data.objects.new('Plane', me_plane)
ob_verticalbeam = bpy.data.objects.new('VerticalBeam', me_cunurbspath_001)
ob_section = bpy.data.objects.new('Section', cu_plane)
ob_corners = bpy.data.objects.new('Corners', me_cunurbspath_002)
ob_cornersection = bpy.data.objects.new('CornerSection', cu_plane_002)
ob_nail = bpy.data.objects.new('Nail', me_cylinder_001)
ob_lamp = bpy.data.objects.new('Lamp', light_lamp)
ob_camera = bpy.data.objects.new('Camera', cam_camera)
ob_horizontalbeam = bpy.data.objects.new('HorizontalBeam', me_cunurbspath_000)

# ---- transforms, parenting, visibility, modifiers, constraints
ob_sun.location = (-4.919, -10.71, 14.33)
ob_sun.rotation_euler = (0.5913, 0.2187, -0.9553)
ob_sun.lineart.crease_threshold = 0.0
ob_plane.location = (0.0, 0.0, -1.995)
ob_plane.scale = (12.54, 12.54, 12.54)
ob_plane.lineart.crease_threshold = 0.0
ob_verticalbeam.location = (0.0, 0.0, -2.0)
ob_verticalbeam.scale = (1.725, 1.381, 1.75)
ob_verticalbeam.lineart.crease_threshold = 0.0
_m = ob_verticalbeam.modifiers.new('Mirror', 'MIRROR')
ob_section.parent = ob_verticalbeam
ob_section.matrix_parent_inverse = Matrix(((0.5797, 0.0, 0.0, -1.739), (-7.105e-15, 0.5794, 0.0, -2.687e-07), (5.96e-08, 0.0, 0.5714, 1.14), (0.0, 0.0, 0.0, 1.0)))
ob_section.location = (0.0, 0.0, 0.0)
ob_section.rotation_euler = (1.571, -0.0, 0.0)
ob_section.scale = (0.2, 0.2, 0.2)
ob_section.hide_viewport = True
ob_section.lineart.crease_threshold = 0.0
ob_corners.parent = ob_verticalbeam
ob_corners.matrix_parent_inverse = Matrix(((0.5797, 0.0, 0.0, 0.0), (0.0, 0.5794, 0.0, 0.0), (0.0, 0.0, 0.5714, 1.143), (0.0, 0.0, 0.0, 1.0)))
ob_corners.location = (0.00209, 5.382e-07, 4.391)
ob_corners.scale = (1.725, 1.64, 1.803)
ob_corners.lineart.crease_threshold = 0.0
_m = ob_corners.modifiers.new('Mirror', 'MIRROR')
ob_cornersection.parent = ob_corners
ob_cornersection.matrix_parent_inverse = Matrix(((0.5797, 0.0, -1.49e-08, 1.735), (0.0, 0.5794, 7.105e-15, -7.267e-07), (0.0, 0.0, 0.5714, -5.642), (0.0, 0.0, 0.0, 1.0)))
ob_cornersection.location = (2.766e-07, 5.684e-14, 10.76)
ob_cornersection.rotation_euler = (1.571, 5.19e-08, 5.19e-08)
ob_cornersection.scale = (0.1684, 0.1684, 0.1684)
ob_cornersection.hide_viewport = True
ob_cornersection.lineart.crease_threshold = 0.0
ob_nail.location = (-2.637, -9.997e-16, 2.679)
ob_nail.rotation_euler = (-3.142, 1.571, 0.0)
ob_nail.lineart.crease_threshold = 0.0
ob_lamp.location = (2.68, 3.077, 4.897)
ob_lamp.rotation_euler = (0.6503, 0.05522, 1.866)
ob_lamp.lock_rotations_4d = False
ob_lamp.empty_display_type = 'ARROWS'
ob_lamp.color = (0.0, 0.0, 0.0, 0.0)
ob_lamp.lineart.crease_threshold = 0.0
ob_camera.location = (3.674, -9.558, 8.043)
ob_camera.rotation_euler = (1.109, -0.0, 0.3329)
ob_camera.lock_rotations_4d = False
ob_camera.empty_display_type = 'ARROWS'
ob_camera.color = (0.0, 0.0, 0.0, 0.0)
ob_camera.display_type = 'WIRE'
ob_camera.lineart.crease_threshold = 0.0
ob_horizontalbeam.location = (0.0, 0.0, 8.441)
ob_horizontalbeam.rotation_euler = (-1.344e-07, 4.712, 0.0)
ob_horizontalbeam.scale = (1.725, 1.381, 1.75)
ob_horizontalbeam.lineart.crease_threshold = 0.0
_m = ob_horizontalbeam.modifiers.new('Mirror', 'MIRROR')
_m.use_axis = (False, False, True)

# ---- collection membership
col_collection_1.objects.link(ob_sun)
col_collection_1.objects.link(ob_plane)
col_collection_1.objects.link(ob_verticalbeam)
col_collection_1.objects.link(ob_section)
col_collection_1.objects.link(ob_corners)
col_collection_1.objects.link(ob_cornersection)
col_collection_1.objects.link(ob_nail)
col_collection_1.objects.link(ob_lamp)
col_collection_1.objects.link(ob_camera)
col_collection_1.objects.link(ob_horizontalbeam)

# ---- scene / render settings (as saved in the file)
scene.camera = ob_camera
scene.frame_start = 1; scene.frame_end = 250; scene.frame_set(1)
scene.render.engine = 'CYCLES'
scene.render.dither_intensity = 0.0
scene.cycles.use_denoising = False
scene.cycles.samples = 128
scene.cycles.sampling_pattern = 'TABULATED_SOBOL'
scene.cycles.use_adaptive_sampling = False
scene.cycles.use_light_tree = False
scene.cycles.blur_glossy = 0.0
scene.cycles.sample_clamp_indirect = 0.0
scene.view_settings.view_transform = 'Standard'
bpy.context.view_layer.update()
